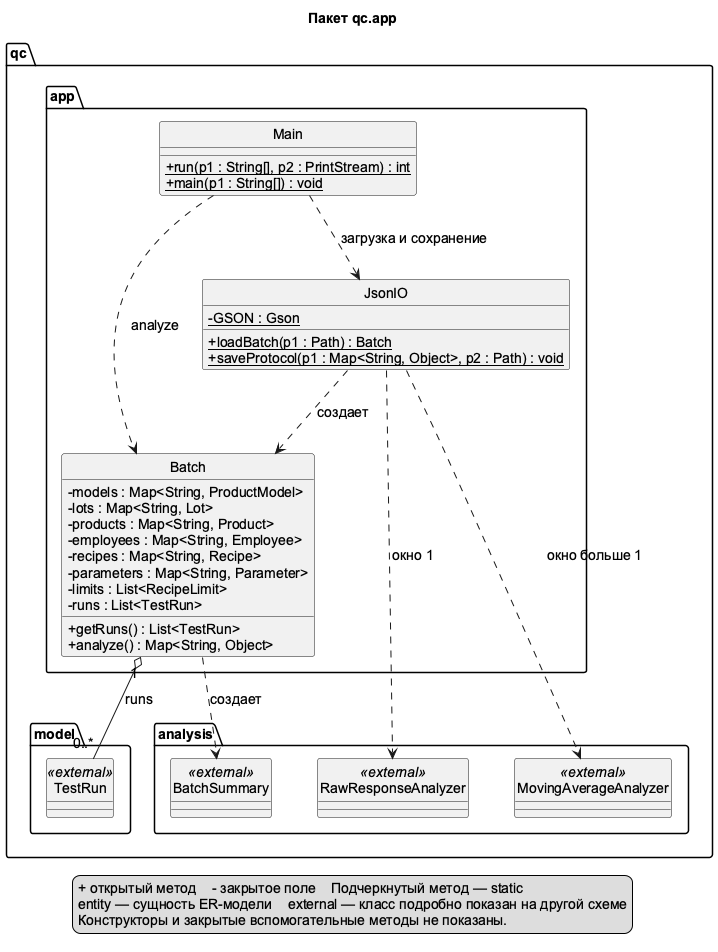

The diagram above was rendered by PlantUML. Its source (embedded in the PNG):
@startuml classes_app
title Пакет qc.app
skinparam monochrome true
skinparam shadowing false
skinparam classAttributeIconSize 0
skinparam defaultFontName Arial
skinparam defaultFontSize 14
skinparam nodesep 45
skinparam ranksep 65
hide circle
top to bottom direction
package "qc.app" {
class Batch {
  -models : Map<String, ProductModel>
  -lots : Map<String, Lot>
  -products : Map<String, Product>
  -employees : Map<String, Employee>
  -recipes : Map<String, Recipe>
  -parameters : Map<String, Parameter>
  -limits : List<RecipeLimit>
  -runs : List<TestRun>
  +getRuns() : List<TestRun>
  +analyze() : Map<String, Object>
}
class JsonIO {
  -{static} GSON : Gson
  +{static} loadBatch(p1 : Path) : Batch
  +{static} saveProtocol(p1 : Map<String, Object>, p2 : Path) : void
}
class Main {
  +{static} run(p1 : String[], p2 : PrintStream) : int
  +{static} main(p1 : String[]) : void
}
}
package "qc.model" {
 class TestRun <<external>>
}
package "qc.analysis" {
 class BatchSummary <<external>>
 class RawResponseAnalyzer <<external>>
 class MovingAverageAnalyzer <<external>>
}
Main ..> JsonIO : загрузка и сохранение
Main ..> Batch : analyze
JsonIO ..> Batch : создает
JsonIO ..> RawResponseAnalyzer : окно 1
JsonIO ..> MovingAverageAnalyzer : окно больше 1
Batch "1" o-- "0..*" TestRun : runs
Batch ..> BatchSummary : создает
legend bottom
  + открытый метод    - закрытое поле    Подчеркнутый метод — static
  entity — сущность ER-модели    external — класс подробно показан на другой схеме
  Конструкторы и закрытые вспомогательные методы не показаны.
endlegend
@enduml